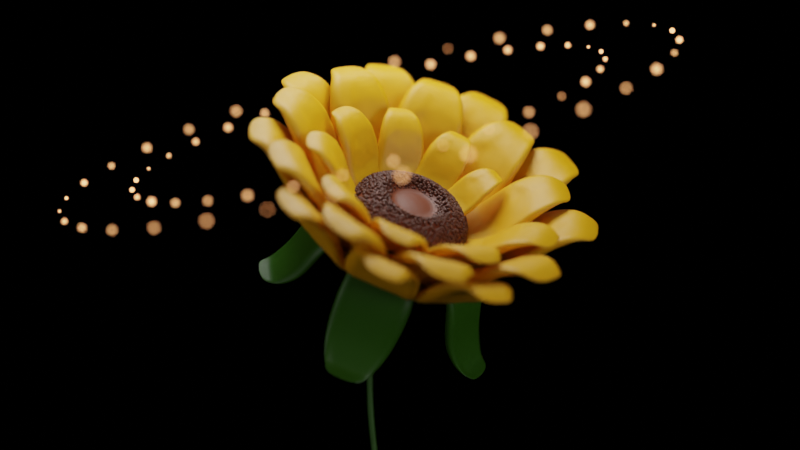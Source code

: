 # Source: Procedural_Flower.blend  (saved by Blender 3.0.42; exported with 4.5.12 LTS)
import bpy
from mathutils import Matrix  # noqa: F401  (used for matrix-valued properties, if any)

bpy.ops.wm.read_factory_settings(use_empty=True)
scene = bpy.context.scene
scene.name = 'Scene'

# ---- collections
col_collection = bpy.data.collections.new('Collection'); scene.collection.children.link(col_collection)

# ---- materials (node trees are filled in below, after node groups)
mat_petal = bpy.data.materials.new('Petal')
mat_sepal = bpy.data.materials.new('Sepal')
mat_pollen1 = bpy.data.materials.new('Pollen1')
mat_pollen2 = bpy.data.materials.new('Pollen2')
mat_pedicel = bpy.data.materials.new('Pedicel')
mat_particles = bpy.data.materials.new('Particles')

# ---- node groups
ng_geometry_nodes = bpy.data.node_groups.new('Geometry Nodes', 'GeometryNodeTree')
_s = ng_geometry_nodes.interface.new_socket(name='Geometry', in_out='OUTPUT', socket_type='NodeSocketGeometry')
_s = ng_geometry_nodes.interface.new_socket(name='Geometry', in_out='INPUT', socket_type='NodeSocketGeometry')
ng_geometry_nodes.is_modifier = True
_N = ng_geometry_nodes.nodes; _L = ng_geometry_nodes.links
n0 = _N.new('GeometryNodeStoreNamedAttribute'); n0.name = 'Store Named Attribute.001'; n0.location = (55, -77)
n0.data_type = 'FLOAT_VECTOR'
n0.domain = 'CORNER'
n0.inputs[2].default_value = 'uv_map'
n1 = _N.new('GeometryNodeStoreNamedAttribute'); n1.name = 'Store Named Attribute'; n1.location = (765, -350)
n1.data_type = 'FLOAT_VECTOR'
n1.domain = 'CORNER'
n1.inputs[2].default_value = 'UVMap'
n2 = _N.new('NodeFrame'); n2.name = 'Frame.005'; n2.location = (7266, 41)
n2.label = 'Reseptacle'
n2.width = 2955
n3 = _N.new('NodeFrame'); n3.name = 'Frame.006'; n3.location = (10582, 64)
n3.label = 'Pollen'
n3.width = 1160
n4 = _N.new('NodeFrame'); n4.name = 'Frame.007'; n4.location = (12296, 213)
n4.label = 'Rotate'
n4.width = 200
n5 = _N.new('NodeFrame'); n5.name = 'Frame.003'; n5.location = (3852, 133)
n5.label = 'Clonning'
n5.width = 1732
n6 = _N.new('NodeFrame'); n6.name = 'Frame.004'; n6.location = (5842, 209)
n6.label = 'Sepal'
n6.width = 1227
n7 = _N.new('NodeFrame'); n7.name = 'Frame'; n7.location = (-1168, 94)
n7.label = 'Curve Line for Petal'
n7.width = 960
n8 = _N.new('NodeFrame'); n8.name = 'Frame.001'; n8.location = (-27, 121)
n8.label = 'Petal Modelling'
n8.width = 1400
n9 = _N.new('NodeFrame'); n9.name = 'Frame.002'; n9.location = (1613, 154)
n9.label = 'Wrinkles'
n9.width = 1835
n10 = _N.new('NodeFrame'); n10.name = 'Frame.008'; n10.location = (12775, 19)
n10.label = 'Pedicel'
n10.width = 1615
n11 = _N.new('ShaderNodeMath'); n11.name = 'Math.007'; n11.location = (960, -714)
n11.operation = 'MULTIPLY'
n11.inputs[1].default_value = 12.0
n12 = _N.new('ShaderNodeMath'); n12.name = 'Math.006'; n12.location = (1149, -683)
n12.operation = 'PINGPONG'
n12.inputs[1].default_value = 1.0
n13 = _N.new('GeometryNodeCaptureAttribute'); n13.name = 'Capture Attribute.001'; n13.location = (717, -30)
n13.capture_items.clear()
n14 = _N.new('ShaderNodeFloatCurve'); n14.name = 'Float Curve.005'; n14.location = (1386, -688)
_c = n14.mapping.curves[0]
while len(_c.points) > 2: _c.points.remove(_c.points[-1])
_c.points[0].location = (0.0, 0.0); _c.points[0].handle_type = 'AUTO'
_c.points[1].location = (0.34091, 1.0); _c.points[1].handle_type = 'AUTO'
_p = _c.points.new(0.75455, 0.06875); _p.handle_type = 'AUTO'
_p = _c.points.new(1.0, 1.0); _p.handle_type = 'AUTO'
n14.mapping.update()
n15 = _N.new('ShaderNodeFloatCurve'); n15.name = 'Float Curve.006'; n15.location = (1378, -316)
_c = n15.mapping.curves[0]
while len(_c.points) > 2: _c.points.remove(_c.points[-1])
_c.points[0].location = (0.0, 0.0); _c.points[0].handle_type = 'AUTO'
_c.points[1].location = (0.57727, 0.375); _c.points[1].handle_type = 'AUTO'
_p = _c.points.new(1.0, 1.0); _p.handle_type = 'AUTO'
n15.mapping.update()
n16 = _N.new('GeometryNodeInputNormal'); n16.name = 'Normal.001'; n16.location = (1224, -169)
n16.legacy_corner_normals = True
n17 = _N.new('ShaderNodeSeparateXYZ'); n17.name = 'Separate XYZ'; n17.location = (1407, -169)
n18 = _N.new('ShaderNodeMath'); n18.name = 'Math.005'; n18.location = (1723, -378)
n18.operation = 'MULTIPLY'
n19 = _N.new('ShaderNodeMath'); n19.name = 'Math.004'; n19.location = (2102, -350)
n19.operation = 'MULTIPLY'
n20 = _N.new('ShaderNodeMath'); n20.name = 'Math.003'; n20.location = (2109, -171)
n20.operation = 'MULTIPLY'
n21 = _N.new('ShaderNodeCombineXYZ'); n21.name = 'Combine XYZ.002'; n21.location = (2329, -162)
n22 = _N.new('GeometryNodeSetPosition'); n22.name = 'Set Position.003'; n22.location = (2550, -55)
n23 = _N.new('GeometryNodeCurvePrimitiveLine'); n23.name = 'Curve Line.001'; n23.location = (30, -116)
n24 = _N.new('GeometryNodeTransform'); n24.name = 'Transform.001'; n24.location = (2785, -33)
n24.inputs[1].default_value = (0.0, 0.0, -1.0)
n25 = _N.new('GeometryNodeCurvePrimitiveCircle'); n25.name = 'Curve Circle.001'; n25.location = (520, -293)
n26 = _N.new('GeometryNodeInputPosition'); n26.name = 'Position.004'; n26.location = (512, -480)
n27 = _N.new('GeometryNodeCaptureAttribute'); n27.name = 'Capture Attribute.002'; n27.location = (724, -261)
n27.capture_items.clear()
n28 = _N.new('GeometryNodeSetCurveRadius'); n28.name = 'Set Curve Radius.001'; n28.location = (502, -49)
n29 = _N.new('ShaderNodeFloatCurve'); n29.name = 'Float Curve.004'; n29.location = (217, -251)
_c = n29.mapping.curves[0]
while len(_c.points) > 2: _c.points.remove(_c.points[-1])
_c.points[0].location = (0.0, 0.10625); _c.points[0].handle_type = 'AUTO'
_c.points[1].location = (0.66364, 0.35625); _c.points[1].handle_type = 'AUTO'
_p = _c.points.new(1.0, 1.0); _p.handle_type = 'AUTO'
n29.mapping.update()
n30 = _N.new('GeometryNodeSplineParameter'); n30.name = 'Curve Parameter.003'; n30.location = (32, -435)
n31 = _N.new('GeometryNodeResampleCurve'); n31.name = 'Resample Curve.002'; n31.location = (298, -76)
n31.keep_last_segment = False
n32 = _N.new('GeometryNodeCurveToMesh'); n32.name = 'Curve to Mesh.001'; n32.location = (977, -76)
n33 = _N.new('GeometryNodeJoinGeometry'); n33.name = 'Join Geometry.001'; n33.location = (10517, 187)
n34 = _N.new('GeometryNodeMeshIcoSphere'); n34.name = 'Ico Sphere'; n34.location = (740, -350)
n34.inputs[0].default_value = 0.04
n35 = _N.new('GeometryNodeInstanceOnPoints'); n35.name = 'Instance on Points.002'; n35.location = (990, -70)
n36 = _N.new('GeometryNodeSetPosition'); n36.name = 'Set Position.004'; n36.location = (548, -30)
n36.inputs[3].default_value = (0.0, 0.0, -0.2)
n37 = _N.new('GeometryNodeDistributePointsOnFaces'); n37.name = 'Distribute Points on Faces'; n37.location = (739, -95)
n37.use_legacy_normal = True
n37.inputs[4].default_value = 500.0
n38 = _N.new('ShaderNodeMath'); n38.name = 'Math.010'; n38.location = (325, -388)
n38.operation = 'GREATER_THAN'
n38.inputs[1].default_value = 223.0
n39 = _N.new('GeometryNodeInputIndex'); n39.name = 'Index.003'; n39.location = (104, -453)
n40 = _N.new('ShaderNodeMath'); n40.name = 'Math.009'; n40.location = (338, -182)
n40.operation = 'LESS_THAN'
n40.inputs[1].default_value = 65.0
n41 = _N.new('GeometryNodeInputIndex'); n41.name = 'Index.002'; n41.location = (117, -247)
n42 = _N.new('GeometryNodeTransform'); n42.name = 'Transform.002'; n42.location = (265, -44)
n42.hide = True
n42.inputs[1].default_value = (0.0, 0.0, 0.4)
n42.inputs[3].default_value = (1.0, 1.0, 0.5)
n43 = _N.new('GeometryNodeMeshUVSphere'); n43.name = 'UV Sphere'; n43.location = (30, -77)
n44 = _N.new('GeometryNodeTransform'); n44.name = 'Transform.003'; n44.location = (30, -30)
n44.inputs[2].default_value = (0.0, 0.6981, 0.0)
n45 = _N.new('GeometryNodeJoinGeometry'); n45.name = 'Join Geometry.002'; n45.location = (12076, 195)
n46 = _N.new('GeometryNodeInputIndex'); n46.name = 'Index'; n46.location = (30, -280)
n47 = _N.new('ShaderNodeMath'); n47.name = 'Math.002'; n47.location = (251, -241)
n47.operation = 'PINGPONG'
n47.inputs[1].default_value = 1.0
n48 = _N.new('GeometryNodeCurveSpiral'); n48.name = 'Spiral'; n48.location = (138, -32)
n48.inputs[0].default_value = 19
n48.inputs[1].default_value = 5.0
n48.inputs[3].default_value = 0.0
n48.inputs[4].default_value = 1.0
n49 = _N.new('GeometryNodeDeleteGeometry'); n49.name = 'Delete Geometry'; n49.location = (471, -30)
n50 = _N.new('GeometryNodeRotateInstances'); n50.name = 'Rotate Instances.001'; n50.location = (1562, -124)
n50.inputs[2].default_value = (0.0, 0.6981, 0.0)
n51 = _N.new('GeometryNodeRotateInstances'); n51.name = 'Rotate Instances'; n51.location = (1342, -137)
n52 = _N.new('ShaderNodeFloatCurve'); n52.name = 'Float Curve.003'; n52.location = (540, -282)
_c = n52.mapping.curves[0]
while len(_c.points) > 2: _c.points.remove(_c.points[-1])
_c.points[0].location = (0.0, 0.70625); _c.points[0].handle_type = 'AUTO'
_c.points[1].location = (0.55, 0.69375); _c.points[1].handle_type = 'AUTO'
_p = _c.points.new(0.86818, 0.0); _p.handle_type = 'AUTO'
n52.mapping.update()
n53 = _N.new('GeometryNodeInputPosition'); n53.name = 'Position.002'; n53.location = (743, -628)
n54 = _N.new('FunctionNodeAlignEulerToVector'); n54.name = 'Align Euler to Vector'; n54.location = (904, -525)
n54.pivot_axis = 'Z'
n55 = _N.new('GeometryNodeSplineParameter'); n55.name = 'Curve Parameter.002'; n55.location = (255, -452)
n56 = _N.new('GeometryNodeInstanceOnPoints'); n56.name = 'Instance on Points'; n56.location = (1082, -134)
n57 = _N.new('ShaderNodeMath'); n57.name = 'Math.008'; n57.location = (846, -50)
n57.operation = 'LESS_THAN'
n57.inputs[1].default_value = 27.0
n58 = _N.new('GeometryNodeInputIndex'); n58.name = 'Index.001'; n58.location = (643, -119)
n59 = _N.new('GeometryNodeCurvePrimitiveCircle'); n59.name = 'Curve Circle'; n59.location = (84, -152)
n59.inputs[0].default_value = 5
n59.inputs[4].default_value = 0.7
n60 = _N.new('GeometryNodeInstanceOnPoints'); n60.name = 'Instance on Points.001'; n60.location = (355, -45)
n61 = _N.new('FunctionNodeAlignEulerToVector'); n61.name = 'Align Euler to Vector.001'; n61.location = (359, -397)
n62 = _N.new('GeometryNodeInputPosition'); n62.name = 'Position.003'; n62.location = (30, -528)
n63 = _N.new('GeometryNodeTransform'); n63.name = 'Transform'; n63.location = (837, -42)
n63.inputs[1].default_value = (0.0, 0.0, 0.1)
n63.inputs[2].default_value = (0.0, 3.142, 0.0)
n64 = _N.new('GeometryNodeRotateInstances'); n64.name = 'Rotate Instances.002'; n64.location = (617, -45)
n65 = _N.new('GeometryNodeRotateInstances'); n65.name = 'Rotate Instances.003'; n65.location = (1057, -30)
n65.inputs[2].default_value = (0.0, 0.4189, 0.0)
n66 = _N.new('FunctionNodeRandomValue'); n66.name = 'Random Value'; n66.location = (68, -308)
n66.inputs[2].default_value = 0.5
n66.inputs[3].default_value = 0.7
n67 = _N.new('GeometryNodeSetMaterial'); n67.name = 'Set Material'; n67.location = (5636, 8)
n67.inputs[2].default_value = mat_petal
n68 = _N.new('GeometryNodeJoinGeometry'); n68.name = 'Join Geometry'; n68.location = (7339, 160)
n69 = _N.new('GeometryNodeSetMaterial'); n69.name = 'Set Material.001'; n69.location = (7099, 229)
n69.inputs[2].default_value = mat_sepal
n70 = _N.new('GeometryNodeSetMaterial'); n70.name = 'Set Material.002'; n70.location = (10272, 17)
n70.inputs[2].default_value = mat_sepal
n71 = _N.new('GeometryNodeSetMaterial'); n71.name = 'Set Material.004'; n71.location = (11784, 123)
n71.inputs[2].default_value = mat_pollen1
n72 = _N.new('GeometryNodeSetMaterial'); n72.name = 'Set Material.003'; n72.location = (11787, -10)
n72.inputs[2].default_value = mat_pollen2
n73 = _N.new('GeometryNodeCurvePrimitiveLine'); n73.name = 'Curve Line'; n73.location = (63, -30)
n73.inputs[1].default_value = (0.0, 0.0, 3.0)
n74 = _N.new('GeometryNodeSetPosition'); n74.name = 'Set Position'; n74.location = (790, -34)
n75 = _N.new('ShaderNodeCombineXYZ'); n75.name = 'Combine XYZ'; n75.location = (570, -171)
n76 = _N.new('GeometryNodeResampleCurve'); n76.name = 'Resample Curve'; n76.location = (296, -36)
n76.keep_last_segment = False
n76.inputs[2].default_value = 20
n77 = _N.new('GeometryNodeSplineParameter'); n77.name = 'Curve Parameter'; n77.location = (30, -315)
n78 = _N.new('ShaderNodeFloatCurve'); n78.name = 'Float Curve'; n78.location = (254, -210)
_c = n78.mapping.curves[0]
while len(_c.points) > 2: _c.points.remove(_c.points[-1])
_c.points[0].location = (0.0, 0.0); _c.points[0].handle_type = 'AUTO'
_c.points[1].location = (0.25, 0.64375); _c.points[1].handle_type = 'AUTO'
_p = _c.points.new(0.76364, 0.6125); _p.handle_type = 'AUTO'
_p = _c.points.new(1.0, 1.0); _p.handle_type = 'AUTO'
n78.mapping.update()
n79 = _N.new('GeometryNodeCurveToMesh'); n79.name = 'Curve to Mesh'; n79.location = (1230, -150)
n79.inputs[3].default_value = True
n80 = _N.new('GeometryNodeResampleCurve'); n80.name = 'Resample Curve.001'; n80.location = (791, -241)
n80.keep_last_segment = False
n80.inputs[2].default_value = 20
n81 = _N.new('GeometryNodeSetCurveRadius'); n81.name = 'Set Curve Radius'; n81.location = (574, -30)
n82 = _N.new('GeometryNodeSplineParameter'); n82.name = 'Curve Parameter.001'; n82.location = (30, -454)
n83 = _N.new('ShaderNodeFloatCurve'); n83.name = 'Float Curve.001'; n83.location = (257, -344)
_c = n83.mapping.curves[0]
while len(_c.points) > 2: _c.points.remove(_c.points[-1])
_c.points[0].location = (0.0, 0.61875); _c.points[0].handle_type = 'AUTO'
_c.points[1].location = (0.51364, 0.90625); _c.points[1].handle_type = 'AUTO'
_p = _c.points.new(1.0, 0.4); _p.handle_type = 'AUTO'
n83.mapping.update()
n84 = _N.new('GeometryNodeInputPosition'); n84.name = 'Position'; n84.location = (715, -419)
n85 = _N.new('GeometryNodeCurvePrimitiveQuadrilateral'); n85.name = 'Quadrilateral'; n85.location = (609, -218)
n85.inputs[1].default_value = 0.08
n86 = _N.new('GeometryNodeCaptureAttribute'); n86.name = 'Capture Attribute'; n86.location = (987, -231)
n86.capture_items.clear()
n87 = _N.new('ShaderNodeTexNoise'); n87.name = 'Noise Texture'; n87.location = (994, -414)
n87.inputs[2].default_value = 1.0
n87.inputs[8].default_value = 1.0
n88 = _N.new('ShaderNodeMapRange'); n88.name = 'Map Range'; n88.location = (1182, -416)
n88.inputs[1].default_value = -2.0
n88.inputs[2].default_value = 0.5
n88.inputs[3].default_value = 1.0
n88.inputs[4].default_value = 0.0
n89 = _N.new('ShaderNodeVectorMath'); n89.name = 'Vector Math.001'; n89.location = (1402, -203)
n90 = _N.new('GeometryNodeInputPosition'); n90.name = 'Position.001'; n90.location = (1128, -314)
n91 = _N.new('ShaderNodeFloatCurve'); n91.name = 'Float Curve.002'; n91.location = (439, -291)
_c = n91.mapping.curves[0]
while len(_c.points) > 2: _c.points.remove(_c.points[-1])
_c.points[0].location = (0.0, 0.0); _c.points[0].handle_type = 'AUTO'
_c.points[1].location = (0.45, 0.31875); _c.points[1].handle_type = 'AUTO'
_p = _c.points.new(0.67273, 0.5); _p.handle_type = 'AUTO'
_p = _c.points.new(1.0, 0.34375); _p.handle_type = 'AUTO'
n91.mapping.update()
n92 = _N.new('ShaderNodeMath'); n92.name = 'Math'; n92.location = (30, -238)
n92.operation = 'MULTIPLY'
n92.inputs[1].default_value = 16.8
n93 = _N.new('ShaderNodeMath'); n93.name = 'Math.001'; n93.location = (219, -269)
n93.operation = 'PINGPONG'
n93.inputs[1].default_value = 1.0
n94 = _N.new('GeometryNodeInputNormal'); n94.name = 'Normal'; n94.location = (39, -156)
n94.legacy_corner_normals = True
n95 = _N.new('ShaderNodeVectorMath'); n95.name = 'Vector Math'; n95.location = (759, -202)
n95.operation = 'MULTIPLY'
n96 = _N.new('ShaderNodeCombineXYZ'); n96.name = 'Combine XYZ.001'; n96.location = (979, -161)
n97 = _N.new('GeometryNodeSetPosition'); n97.name = 'Set Position.002'; n97.location = (1594, -30)
n97.label = 'Set Position for displacement map'
n97.width = 211
n98 = _N.new('GeometryNodeSetPosition'); n98.name = 'Set Position.001'; n98.location = (1229, -43)
n98.label = 'Set Position for wrinkles'
n98.width = 185
n99 = _N.new('NodeGroupOutput'); n99.name = 'Group Output'; n99.location = (15183, 241)
n100 = _N.new('GeometryNodeJoinGeometry'); n100.name = 'Join Geometry.003'; n100.location = (14737, 206)
n101 = _N.new('GeometryNodeSubdivisionSurface'); n101.name = 'Subdivision Surface'; n101.location = (14953, 262)
n101.inputs[1].default_value = 2
n101.inputs[4].default_value = False
n102 = _N.new('GeometryNodeSetMaterial'); n102.name = 'Set Material.005'; n102.location = (14517, 122)
n102.inputs[2].default_value = mat_pedicel
n103 = _N.new('GeometryNodeCurvePrimitiveLine'); n103.name = 'Curve Line.002'; n103.location = (30, -112)
n103.inputs[1].default_value = (0.0, 0.0, 7.0)
n104 = _N.new('GeometryNodeTransform'); n104.name = 'Transform.004'; n104.location = (470, -70)
n104.inputs[1].default_value = (-1.05, 0.0, -7.7)
n105 = _N.new('GeometryNodeResampleCurve'); n105.name = 'Resample Curve.003'; n105.location = (250, -83)
n105.keep_last_segment = False
n106 = _N.new('GeometryNodeSetPosition'); n106.name = 'Set Position.005'; n106.location = (1225, -47)
n107 = _N.new('GeometryNodeSplineParameter'); n107.name = 'Curve Parameter.004'; n107.location = (465, -431)
n108 = _N.new('ShaderNodeCombineXYZ'); n108.name = 'Combine XYZ.003'; n108.location = (1005, -213)
n109 = _N.new('ShaderNodeFloatCurve'); n109.name = 'Float Curve.007'; n109.location = (669, -237)
_c = n109.mapping.curves[0]
while len(_c.points) > 2: _c.points.remove(_c.points[-1])
_c.points[0].location = (0.0, 0.0); _c.points[0].handle_type = 'AUTO'
_c.points[1].location = (0.34545, 0.49375); _c.points[1].handle_type = 'AUTO'
_p = _c.points.new(0.75, 0.0); _p.handle_type = 'AUTO'
_p = _c.points.new(1.0, 0.48125); _p.handle_type = 'AUTO'
n109.mapping.update()
n110 = _N.new('GeometryNodeCurveToMesh'); n110.name = 'Curve to Mesh.002'; n110.location = (1445, -30)
n111 = _N.new('GeometryNodeCurvePrimitiveCircle'); n111.name = 'Curve Circle.002'; n111.location = (1218, -214)
n111.inputs[4].default_value = 0.05
n112 = _N.new('GeometryNodeInputNamedAttribute'); n112.name = 'Named Attribute'; n112.location = (952, -76)
n112.inputs[0].default_value = 'radius'
n113 = _N.new('GeometryNodeSwitch'); n113.name = 'Switch'; n113.location = (952, -76)
n113.input_type = 'FLOAT'
n113.inputs[1].default_value = 1.0
n114 = _N.new('GeometryNodeInputNamedAttribute'); n114.name = 'Named Attribute.001'; n114.location = (1420, -30)
n114.inputs[0].default_value = 'radius'
n115 = _N.new('GeometryNodeSwitch'); n115.name = 'Switch.001'; n115.location = (1420, -30)
n115.input_type = 'FLOAT'
n115.inputs[1].default_value = 1.0
n116 = _N.new('GeometryNodeInputNamedAttribute'); n116.name = 'Named Attribute.002'; n116.location = (1205, -150)
n116.inputs[0].default_value = 'radius'
n117 = _N.new('GeometryNodeSwitch'); n117.name = 'Switch.002'; n117.location = (1205, -150)
n117.input_type = 'FLOAT'
n117.inputs[1].default_value = 1.0
n0.parent = n3
n1.parent = n3
n11.parent = n2
n12.parent = n2
n13.parent = n2
n14.parent = n2
n15.parent = n2
n16.parent = n2
n17.parent = n2
n18.parent = n2
n19.parent = n2
n20.parent = n2
n21.parent = n2
n22.parent = n2
n23.parent = n2
n24.parent = n2
n25.parent = n2
n26.parent = n2
n27.parent = n2
n28.parent = n2
n29.parent = n2
n30.parent = n2
n31.parent = n2
n32.parent = n2
n34.parent = n3
n35.parent = n3
n36.parent = n3
n37.parent = n3
n38.parent = n3
n39.parent = n3
n40.parent = n3
n41.parent = n3
n42.parent = n3
n43.parent = n3
n44.parent = n4
n46.parent = n5
n47.parent = n5
n48.parent = n5
n49.parent = n5
n50.parent = n5
n51.parent = n5
n52.parent = n5
n53.parent = n5
n54.parent = n5
n55.parent = n5
n56.parent = n5
n57.parent = n5
n58.parent = n5
n59.parent = n6
n60.parent = n6
n61.parent = n6
n62.parent = n6
n63.parent = n6
n64.parent = n6
n65.parent = n6
n66.parent = n6
n73.parent = n7
n74.parent = n7
n75.parent = n7
n76.parent = n7
n77.parent = n7
n78.parent = n7
n79.parent = n8
n80.parent = n8
n81.parent = n8
n82.parent = n8
n83.parent = n8
n84.parent = n8
n85.parent = n8
n86.parent = n8
n87.parent = n9
n88.parent = n9
n89.parent = n9
n90.parent = n9
n91.parent = n9
n92.parent = n9
n93.parent = n9
n94.parent = n9
n95.parent = n9
n96.parent = n9
n97.parent = n9
n98.parent = n9
n103.parent = n10
n104.parent = n10
n105.parent = n10
n106.parent = n10
n107.parent = n10
n108.parent = n10
n109.parent = n10
n110.parent = n10
n111.parent = n10
n112.parent = n2
n113.parent = n2
n114.parent = n10
n115.parent = n10
n116.parent = n8
n117.parent = n8
_L.new(n73.outputs[0], n76.inputs[0])
_L.new(n76.outputs[0], n74.inputs[0])
_L.new(n74.outputs[0], n81.inputs[0])
_L.new(n77.outputs[0], n78.inputs[1])
_L.new(n78.outputs[0], n75.inputs[0])
_L.new(n75.outputs[0], n74.inputs[3])
_L.new(n79.outputs[0], n98.inputs[0])
_L.new(n85.outputs[0], n80.inputs[0])
_L.new(n80.outputs[0], n86.inputs[0])
_L.new(n81.outputs[0], n79.inputs[0])
_L.new(n82.outputs[0], n83.inputs[1])
_L.new(n83.outputs[0], n81.inputs[2])
_L.new(n98.outputs[0], n97.inputs[0])
_L.new(n94.outputs[0], n95.inputs[0])
_L.new(n96.outputs[0], n98.inputs[3])
_L.new(n86.outputs[0], n79.inputs[1])
_L.new(n84.outputs[0], n86.inputs[1])
_L.new(n95.outputs[0], n96.inputs[0])
_L.new(n86.outputs[1], n92.inputs[0])
_L.new(n92.outputs[0], n93.inputs[0])
_L.new(n93.outputs[0], n91.inputs[1])
_L.new(n91.outputs[0], n95.inputs[1])
_L.new(n90.outputs[0], n89.inputs[0])
_L.new(n89.outputs[0], n97.inputs[2])
_L.new(n87.outputs[1], n88.inputs[0])
_L.new(n88.outputs[0], n89.inputs[1])
_L.new(n68.outputs[0], n33.inputs[0])
_L.new(n48.outputs[0], n49.inputs[0])
_L.new(n56.outputs[0], n51.inputs[0])
_L.new(n97.outputs[0], n56.inputs[2])
_L.new(n51.outputs[0], n50.inputs[0])
_L.new(n54.outputs[0], n51.inputs[2])
_L.new(n53.outputs[0], n54.inputs[2])
_L.new(n55.outputs[0], n52.inputs[1])
_L.new(n52.outputs[0], n56.inputs[6])
_L.new(n50.outputs[0], n67.inputs[0])
_L.new(n101.outputs[0], n99.inputs[0])
_L.new(n49.outputs[0], n56.inputs[0])
_L.new(n46.outputs[0], n47.inputs[0])
_L.new(n47.outputs[0], n49.inputs[1])
_L.new(n59.outputs[0], n60.inputs[0])
_L.new(n98.outputs[0], n60.inputs[2])
_L.new(n64.outputs[0], n63.inputs[0])
_L.new(n61.outputs[0], n64.inputs[2])
_L.new(n62.outputs[0], n61.inputs[2])
_L.new(n60.outputs[0], n64.inputs[0])
_L.new(n63.outputs[0], n65.inputs[0])
_L.new(n65.outputs[0], n69.inputs[0])
_L.new(n66.outputs[1], n60.inputs[6])
_L.new(n33.outputs[0], n45.inputs[0])
_L.new(n23.outputs[0], n31.inputs[0])
_L.new(n32.outputs[0], n22.inputs[0])
_L.new(n25.outputs[0], n27.inputs[0])
_L.new(n24.outputs[0], n70.inputs[0])
_L.new(n31.outputs[0], n28.inputs[0])
_L.new(n28.outputs[0], n13.inputs[0])
_L.new(n30.outputs[0], n29.inputs[1])
_L.new(n29.outputs[0], n28.inputs[2])
_L.new(n13.outputs[0], n32.inputs[0])
_L.new(n27.outputs[0], n32.inputs[1])
_L.new(n26.outputs[0], n13.inputs[1])
_L.new(n26.outputs[0], n27.inputs[1])
_L.new(n22.outputs[0], n24.inputs[0])
_L.new(n16.outputs[0], n17.inputs[0])
_L.new(n21.outputs[0], n22.inputs[3])
_L.new(n20.outputs[0], n21.inputs[0])
_L.new(n19.outputs[0], n21.inputs[1])
_L.new(n17.outputs[0], n20.inputs[0])
_L.new(n17.outputs[1], n19.inputs[0])
_L.new(n18.outputs[0], n20.inputs[1])
_L.new(n18.outputs[0], n19.inputs[1])
_L.new(n12.outputs[0], n14.inputs[1])
_L.new(n11.outputs[0], n12.inputs[0])
_L.new(n27.outputs[1], n11.inputs[0])
_L.new(n13.outputs[1], n15.inputs[1])
_L.new(n14.outputs[0], n18.inputs[1])
_L.new(n15.outputs[0], n18.inputs[0])
_L.new(n45.outputs[0], n44.inputs[0])
_L.new(n0.outputs[0], n42.inputs[0])
_L.new(n42.outputs[0], n36.inputs[0])
_L.new(n58.outputs[0], n57.inputs[0])
_L.new(n57.outputs[0], n56.inputs[1])
_L.new(n36.outputs[0], n71.inputs[0])
_L.new(n41.outputs[0], n40.inputs[0])
_L.new(n40.outputs[0], n36.inputs[1])
_L.new(n39.outputs[0], n38.inputs[0])
_L.new(n38.outputs[0], n37.inputs[1])
_L.new(n36.outputs[0], n37.inputs[0])
_L.new(n37.outputs[0], n35.inputs[0])
_L.new(n35.outputs[0], n72.inputs[0])
_L.new(n1.outputs[0], n35.inputs[2])
_L.new(n44.outputs[0], n100.inputs[0])
_L.new(n100.outputs[0], n101.inputs[0])
_L.new(n103.outputs[0], n105.inputs[0])
_L.new(n104.outputs[0], n106.inputs[0])
_L.new(n105.outputs[0], n104.inputs[0])
_L.new(n106.outputs[0], n110.inputs[0])
_L.new(n107.outputs[0], n109.inputs[1])
_L.new(n108.outputs[0], n106.inputs[3])
_L.new(n109.outputs[0], n108.inputs[0])
_L.new(n110.outputs[0], n102.inputs[0])
_L.new(n111.outputs[0], n110.inputs[1])
_L.new(n67.outputs[0], n68.inputs[0])
_L.new(n69.outputs[0], n68.inputs[0])
_L.new(n70.outputs[0], n33.inputs[0])
_L.new(n72.outputs[0], n45.inputs[0])
_L.new(n71.outputs[0], n45.inputs[0])
_L.new(n102.outputs[0], n100.inputs[0])
_L.new(n34.outputs[0], n1.inputs[0])
_L.new(n34.outputs[1], n1.inputs[3])
_L.new(n43.outputs[0], n0.inputs[0])
_L.new(n43.outputs[1], n0.inputs[3])
_L.new(n112.outputs[1], n113.inputs[0])
_L.new(n112.outputs[0], n113.inputs[2])
_L.new(n113.outputs[0], n32.inputs[2])
_L.new(n114.outputs[1], n115.inputs[0])
_L.new(n114.outputs[0], n115.inputs[2])
_L.new(n115.outputs[0], n110.inputs[2])
_L.new(n116.outputs[1], n117.inputs[0])
_L.new(n116.outputs[0], n117.inputs[2])
_L.new(n117.outputs[0], n79.inputs[2])
n99.is_active_output = True
ng_geometry_nodes_001 = bpy.data.node_groups.new('Geometry Nodes.001', 'GeometryNodeTree')
_s = ng_geometry_nodes_001.interface.new_socket(name='Geometry', in_out='OUTPUT', socket_type='NodeSocketGeometry')
_s = ng_geometry_nodes_001.interface.new_socket(name='Geometry', in_out='INPUT', socket_type='NodeSocketGeometry')
ng_geometry_nodes_001.is_modifier = True
_N = ng_geometry_nodes_001.nodes; _L = ng_geometry_nodes_001.links
n0 = _N.new('GeometryNodeStoreNamedAttribute'); n0.name = 'Store Named Attribute'; n0.location = (-278, -119)
n0.data_type = 'FLOAT_VECTOR'
n0.domain = 'CORNER'
n0.inputs[2].default_value = 'UVMap'
n1 = _N.new('NodeGroupInput'); n1.name = 'Group Input'; n1.location = (-340, 0)
n2 = _N.new('GeometryNodeInstanceOnPoints'); n2.name = 'Instance on Points'; n2.location = (-37, 33)
n3 = _N.new('GeometryNodeMeshIcoSphere'); n3.name = 'Ico Sphere'; n3.location = (-303, -119)
n4 = _N.new('FunctionNodeRandomValue'); n4.name = 'Random Value'; n4.location = (-350, -249)
n4.inputs[2].default_value = 0.02
n4.inputs[3].default_value = 0.06
n5 = _N.new('GeometryNodeTransform'); n5.name = 'Transform'; n5.location = (183, 30)
n5.inputs[2].default_value = (0.3491, 0.0, 0.67)
n6 = _N.new('NodeGroupOutput'); n6.name = 'Group Output'; n6.location = (627, 31)
n7 = _N.new('GeometryNodeSetMaterial'); n7.name = 'Set Material'; n7.location = (407, 29)
n7.inputs[2].default_value = mat_particles
_L.new(n1.outputs[0], n2.inputs[0])
_L.new(n2.outputs[0], n5.inputs[0])
_L.new(n0.outputs[0], n2.inputs[2])
_L.new(n4.outputs[1], n2.inputs[6])
_L.new(n5.outputs[0], n7.inputs[0])
_L.new(n7.outputs[0], n6.inputs[0])
_L.new(n3.outputs[0], n0.inputs[0])
_L.new(n3.outputs[1], n0.inputs[3])
n6.is_active_output = True

# ---- material node trees
mat_petal.use_nodes = True; mat_petal.node_tree.nodes.clear()
_N = mat_petal.node_tree.nodes; _L = mat_petal.node_tree.links
n0 = _N.new('ShaderNodeBsdfPrincipled'); n0.name = 'Principled BSDF'; n0.location = (10, 300)
n0.distribution = 'GGX'
n0.subsurface_method = 'RANDOM_WALK_SKIN'
n0.inputs[0].default_value = (0.7991, 0.3663, 0.0, 1.0)
n0.inputs[3].default_value = 1.45
n0.inputs[27].default_value = (0.0, 0.0, 0.0, 1.0)
n0.inputs[28].default_value = 1.0
n1 = _N.new('ShaderNodeOutputMaterial'); n1.name = 'Material Output'; n1.location = (300, 300)
_L.new(n0.outputs[0], n1.inputs[0])
n1.is_active_output = True
mat_sepal.use_nodes = True; mat_sepal.node_tree.nodes.clear()
_N = mat_sepal.node_tree.nodes; _L = mat_sepal.node_tree.links
n0 = _N.new('ShaderNodeBsdfPrincipled'); n0.name = 'Principled BSDF'; n0.location = (10, 300)
n0.distribution = 'GGX'
n0.subsurface_method = 'RANDOM_WALK_SKIN'
n0.inputs[0].default_value = (0.02732, 0.107, 0.0, 1.0)
n0.inputs[3].default_value = 1.45
n0.inputs[27].default_value = (0.0, 0.0, 0.0, 1.0)
n0.inputs[28].default_value = 1.0
n1 = _N.new('ShaderNodeOutputMaterial'); n1.name = 'Material Output'; n1.location = (300, 300)
_L.new(n0.outputs[0], n1.inputs[0])
n1.is_active_output = True
mat_pollen1.use_nodes = True; mat_pollen1.node_tree.nodes.clear()
_N = mat_pollen1.node_tree.nodes; _L = mat_pollen1.node_tree.links
n0 = _N.new('ShaderNodeBsdfPrincipled'); n0.name = 'Principled BSDF'; n0.location = (10, 300)
n0.distribution = 'GGX'
n0.subsurface_method = 'RANDOM_WALK_SKIN'
n0.inputs[0].default_value = (0.15, 0.02624, 0.001518, 1.0)
n0.inputs[3].default_value = 1.45
n0.inputs[27].default_value = (0.0, 0.0, 0.0, 1.0)
n0.inputs[28].default_value = 1.0
n1 = _N.new('ShaderNodeOutputMaterial'); n1.name = 'Material Output'; n1.location = (300, 300)
_L.new(n0.outputs[0], n1.inputs[0])
n1.is_active_output = True
mat_pollen2.use_nodes = True; mat_pollen2.node_tree.nodes.clear()
_N = mat_pollen2.node_tree.nodes; _L = mat_pollen2.node_tree.links
n0 = _N.new('ShaderNodeBsdfPrincipled'); n0.name = 'Principled BSDF'; n0.location = (10, 300)
n0.distribution = 'GGX'
n0.subsurface_method = 'RANDOM_WALK_SKIN'
n0.inputs[0].default_value = (0.06663, 0.01161, 0.0, 1.0)
n0.inputs[3].default_value = 1.45
n0.inputs[27].default_value = (0.0, 0.0, 0.0, 1.0)
n0.inputs[28].default_value = 1.0
n1 = _N.new('ShaderNodeOutputMaterial'); n1.name = 'Material Output'; n1.location = (300, 300)
_L.new(n0.outputs[0], n1.inputs[0])
n1.is_active_output = True
mat_pedicel.use_nodes = True; mat_pedicel.node_tree.nodes.clear()
_N = mat_pedicel.node_tree.nodes; _L = mat_pedicel.node_tree.links
n0 = _N.new('ShaderNodeBsdfPrincipled'); n0.name = 'Principled BSDF'; n0.location = (10, 300)
n0.distribution = 'GGX'
n0.subsurface_method = 'RANDOM_WALK_SKIN'
n0.inputs[0].default_value = (0.02732, 0.107, 0.0, 1.0)
n0.inputs[3].default_value = 1.45
n0.inputs[27].default_value = (0.0, 0.0, 0.0, 1.0)
n0.inputs[28].default_value = 1.0
n1 = _N.new('ShaderNodeOutputMaterial'); n1.name = 'Material Output'; n1.location = (300, 300)
_L.new(n0.outputs[0], n1.inputs[0])
n1.is_active_output = True
mat_particles.use_nodes = True; mat_particles.node_tree.nodes.clear()
_N = mat_particles.node_tree.nodes; _L = mat_particles.node_tree.links
n0 = _N.new('ShaderNodeOutputMaterial'); n0.name = 'Material Output'; n0.location = (300, 300)
n1 = _N.new('ShaderNodeEmission'); n1.name = 'Emission'; n1.location = (10, 300)
n1.inputs[0].default_value = (1.0, 0.3968, 0.1529, 1.0)
n1.inputs[1].default_value = 4.0
_L.new(n1.outputs[0], n0.inputs[0])
n0.is_active_output = True

# ---- world
world_world = bpy.data.worlds.new('World'); scene.world = world_world
world_world.use_nodes = True; world_world.node_tree.nodes.clear()
_N = world_world.node_tree.nodes; _L = world_world.node_tree.links
n0 = _N.new('ShaderNodeOutputWorld'); n0.name = 'World Output'; n0.location = (300, 300)
n1 = _N.new('ShaderNodeBackground'); n1.name = 'Background'; n1.location = (10, 300)
n1.inputs[0].default_value = (0.0, 0.0, 0.0, 1.0)
_L.new(n1.outputs[0], n0.inputs[0])
n0.is_active_output = True
world_world.color = (0.05088, 0.05088, 0.05088)
world_world.use_sun_shadow = False
world_world.sun_shadow_jitter_overblur = 0.0

# ---- cameras
cam_camera_001 = bpy.data.cameras.new('Camera.001')
cam_camera_001.lens = 120.0
cam_camera_001.dof.use_dof = True
cam_camera_001.dof.aperture_fstop = 0.06

# ---- lights
light_area = bpy.data.lights.new('Area', 'AREA')
light_area.transmission_factor = 0.0
light_area.energy = 785.4
light_area.shadow_soft_size = 5.0
light_area.shadow_maximum_resolution = 0.006
light_area.use_absolute_resolution = True
light_area.size = 5.0
light_area.size_y = 1.0
light_area_001 = bpy.data.lights.new('Area.001', 'AREA')
light_area_001.transmission_factor = 0.0
light_area_001.energy = 785.4
light_area_001.shadow_soft_size = 10.0
light_area_001.shadow_maximum_resolution = 0.006
light_area_001.use_absolute_resolution = True
light_area_001.size = 10.0
light_area_001.size_y = 1.0
light_area_002 = bpy.data.lights.new('Area.002', 'AREA')
light_area_002.transmission_factor = 0.0
light_area_002.energy = 471.2
light_area_002.shadow_soft_size = 10.0
light_area_002.shadow_maximum_resolution = 0.006
light_area_002.use_absolute_resolution = True
light_area_002.size = 10.0
light_area_002.size_y = 1.0

# ---- meshes
me_plane = bpy.data.meshes.new('Plane')
me_plane.from_pydata([(-1.0, -1.0, 0.0), (1.0, -1.0, 0.0), (-1.0, 1.0, 0.0), (1.0, 1.0, 0.0)], [], [(0, 1, 3, 2)])
_uv = me_plane.uv_layers.new(name='UVMap')
_uv.uv.foreach_set('vector', [0.0, 0.0, 1.0, 0.0, 1.0, 1.0, 0.0, 1.0])
me_plane.use_remesh_fix_poles = True
me_plane.use_remesh_preserve_attributes = False
me_plane.update()
me_circle = bpy.data.meshes.new('Circle')
me_circle.from_pydata([(0.0, 4.0, 0.0), (-0.7804, 3.923, 0.0), (-1.531, 3.696, 0.0), (-2.222, 3.326, 0.0), (-2.828, 2.828, 0.0), (-3.326, 2.222, 0.0), (-3.696, 1.531, 0.0), (-3.923, 0.7804, 0.0), (-4.0, -1.748e-07, 0.0), (-3.923, -0.7804, 0.0), (-3.696, -1.531, 0.0), (-3.326, -2.222, 0.0), (-2.828, -2.828, 0.0), (-2.222, -3.326, 0.0), (-1.531, -3.696, 0.0), (-0.7804, -3.923, 0.0), (3.497e-07, -4.0, 0.0), (0.7804, -3.923, 0.0), (1.531, -3.696, 0.0), (2.222, -3.326, 0.0), (2.828, -2.828, 0.0), (3.326, -2.222, 0.0), (3.696, -1.531, 0.0), (3.923, -0.7804, 0.0), (4.0, 4.77e-08, 0.0), (3.923, 0.7804, 0.0), (3.696, 1.531, 0.0), (3.326, 2.222, 0.0), (2.828, 2.828, 0.0), (2.222, 3.326, 0.0), (1.531, 3.696, 0.0), (0.7804, 3.923, 0.0), (1.712e-08, 5.225, 0.0), (-1.019, 5.125, 0.0), (-2.0, 4.828, 0.0), (-2.903, 4.345, 0.0), (-3.695, 3.695, 0.0), (-4.345, 2.903, 0.0), (-4.828, 2.0, 0.0), (-5.125, 1.019, 0.0), (-5.225, -2.056e-07, 0.0), (-5.125, -1.019, 0.0), (-4.828, -2.0, 0.0), (-4.345, -2.903, 0.0), (-3.695, -3.695, 0.0), (-2.903, -4.345, 0.0), (-2.0, -4.828, 0.0), (-1.019, -5.125, 0.0), (4.739e-07, -5.225, 0.0), (1.019, -5.125, 0.0), (2.0, -4.828, 0.0), (2.903, -4.345, 0.0), (3.695, -3.695, 0.0), (4.345, -2.903, 0.0), (4.828, -2.0, 0.0), (5.125, -1.019, 0.0), (5.225, 8.514e-08, 0.0), (5.125, 1.019, 0.0), (4.828, 2.0, 0.0), (4.345, 2.903, 0.0), (3.695, 3.695, 0.0), (2.903, 4.345, 0.0), (2.0, 4.828, 0.0), (1.019, 5.125, 0.0)], [], [(11, 10, 42, 43), (25, 24, 56, 57), (12, 11, 43, 44), (26, 25, 57, 58), (13, 12, 44, 45), (27, 26, 58, 59), (14, 13, 45, 46), (1, 0, 32, 33), (28, 27, 59, 60), (15, 14, 46, 47), (2, 1, 33, 34), (29, 28, 60, 61), (16, 15, 47, 48), (3, 2, 34, 35), (30, 29, 61, 62), (17, 16, 48, 49), (4, 3, 35, 36), (31, 30, 62, 63), (18, 17, 49, 50), (5, 4, 36, 37), (0, 31, 63, 32), (19, 18, 50, 51), (6, 5, 37, 38), (20, 19, 51, 52), (7, 6, 38, 39), (21, 20, 52, 53), (8, 7, 39, 40), (22, 21, 53, 54), (9, 8, 40, 41), (23, 22, 54, 55), (10, 9, 41, 42), (24, 23, 55, 56)])
_uv = me_circle.uv_layers.new(name='UVMap')
_uv.uv.foreach_set('vector', [0.0, 0.0, 0.0, 0.0, 0.0, 0.0, 0.0, 0.0, 0.0, 0.0, 0.0, 0.0, 0.0, 0.0, 0.0, 0.0, 0.0, 0.0, 0.0, 0.0, 0.0, 0.0, 0.0, 0.0, 0.0, 0.0, 0.0, 0.0, 0.0, 0.0, 0.0, 0.0, 0.0, 0.0, 0.0, 0.0, 0.0, 0.0, 0.0, 0.0, 0.0, 0.0, 0.0, 0.0, 0.0, 0.0, 0.0, 0.0, 0.0, 0.0, 0.0, 0.0, 0.0, 0.0, 0.0, 0.0, 0.0, 0.0, 0.0, 0.0, 0.0, 0.0, 0.0, 0.0, 0.0, 0.0, 0.0, 0.0, 0.0, 0.0, 0.0, 0.0, 0.0, 0.0, 0.0, 0.0, 0.0, 0.0, 0.0, 0.0, 0.0, 0.0, 0.0, 0.0, 0.0, 0.0, 0.0, 0.0, 0.0, 0.0, 0.0, 0.0, 0.0, 0.0, 0.0, 0.0, 0.0, 0.0, 0.0, 0.0, 0.0, 0.0, 0.0, 0.0, 0.0, 0.0, 0.0, 0.0, 0.0, 0.0, 0.0, 0.0, 0.0, 0.0, 0.0, 0.0, 0.0, 0.0, 0.0, 0.0, 0.0, 0.0, 0.0, 0.0, 0.0, 0.0, 0.0, 0.0, 0.0, 0.0, 0.0, 0.0, 0.0, 0.0, 0.0, 0.0, 0.0, 0.0, 0.0, 0.0, 0.0, 0.0, 0.0, 0.0, 0.0, 0.0, 0.0, 0.0, 0.0, 0.0, 0.0, 0.0, 0.0, 0.0, 0.0, 0.0, 0.0, 0.0, 0.0, 0.0, 0.0, 0.0, 0.0, 0.0, 0.0, 0.0, 0.0, 0.0, 0.0, 0.0, 0.0, 0.0, 0.0, 0.0, 0.0, 0.0, 0.0, 0.0, 0.0, 0.0, 0.0, 0.0, 0.0, 0.0, 0.0, 0.0, 0.0, 0.0, 0.0, 0.0, 0.0, 0.0, 0.0, 0.0, 0.0, 0.0, 0.0, 0.0, 0.0, 0.0, 0.0, 0.0, 0.0, 0.0, 0.0, 0.0, 0.0, 0.0, 0.0, 0.0, 0.0, 0.0, 0.0, 0.0, 0.0, 0.0, 0.0, 0.0, 0.0, 0.0, 0.0, 0.0, 0.0, 0.0, 0.0, 0.0, 0.0, 0.0, 0.0, 0.0, 0.0, 0.0, 0.0, 0.0, 0.0, 0.0, 0.0, 0.0, 0.0, 0.0, 0.0, 0.0, 0.0, 0.0, 0.0, 0.0, 0.0, 0.0, 0.0, 0.0, 0.0, 0.0, 0.0, 0.0, 0.0, 0.0])
me_circle.use_remesh_fix_poles = True
me_circle.use_remesh_preserve_attributes = False
me_circle.update()
me_cube_001 = bpy.data.meshes.new('Cube.001')
me_cube_001.from_pydata([(-1.0, -1.0, -1.0), (-1.0, -1.0, 1.0), (-1.0, 1.0, -1.0), (-1.0, 1.0, 1.0), (1.0, -1.0, -1.0), (1.0, -1.0, 1.0), (1.0, 1.0, -1.0), (1.0, 1.0, 1.0)], [], [(0, 1, 3, 2), (2, 3, 7, 6), (6, 7, 5, 4), (4, 5, 1, 0), (2, 6, 4, 0), (7, 3, 1, 5)])
_uv = me_cube_001.uv_layers.new(name='UVMap')
_uv.uv.foreach_set('vector', [0.375, 0.0, 0.625, 0.0, 0.625, 0.25, 0.375, 0.25, 0.375, 0.25, 0.625, 0.25, 0.625, 0.5, 0.375, 0.5, 0.375, 0.5, 0.625, 0.5, 0.625, 0.75, 0.375, 0.75, 0.375, 0.75, 0.625, 0.75, 0.625, 1.0, 0.375, 1.0, 0.125, 0.5, 0.375, 0.5, 0.375, 0.75, 0.125, 0.75, 0.625, 0.5, 0.875, 0.5, 0.875, 0.75, 0.625, 0.75])
me_cube_001.materials.append(mat_petal)
me_cube_001.materials.append(mat_sepal)
me_cube_001.materials.append(mat_pollen1)
me_cube_001.materials.append(mat_pollen2)
me_cube_001.materials.append(mat_pedicel)
me_cube_001.materials.append(mat_particles)
me_cube_001.use_remesh_fix_poles = True
me_cube_001.use_remesh_preserve_attributes = False
me_cube_001.update()

# ---- objects
ob_plane = bpy.data.objects.new('Plane', me_plane)
ob_circle = bpy.data.objects.new('Circle', me_circle)
ob_empty = bpy.data.objects.new('Empty', None)
ob_camera = bpy.data.objects.new('Camera', cam_camera_001)
ob_area = bpy.data.objects.new('Area', light_area)
ob_material_cube = bpy.data.objects.new('Material Cube', me_cube_001)
ob_area_001 = bpy.data.objects.new('Area.001', light_area_001)
ob_area_002 = bpy.data.objects.new('Area.002', light_area_002)

# ---- transforms, parenting, visibility, modifiers, constraints
ob_plane.location = (0.0, 0.0, 0.0)
ob_plane.rotation_euler = (0.0, 0.0, 0.5236)
_m = ob_plane.modifiers.new('GeometryNodes', 'NODES')
_m.node_group = ng_geometry_nodes
ob_circle.location = (0.0, 0.0, 0.0)
_m = ob_circle.modifiers.new('Displace', 'DISPLACE')
_m.strength = 4.0
_m.texture_coords = 'OBJECT'
_m.texture_coords_object = ob_empty
_m = ob_circle.modifiers.new('GeometryNodes', 'NODES')
_m.node_group = ng_geometry_nodes_001
ob_empty.location = (0.0, 0.0, 5.904)
ob_empty.rotation_euler = (0.0, 0.0, 0.08375)
ob_empty.scale = (2.315, 2.315, 2.315)
ob_camera.location = (44.0, 0.0, 0.16)
ob_camera.rotation_euler = (1.571, 0.0, 1.571)
ob_area.location = (0.0, 0.0, 8.0)
ob_material_cube.location = (0.0, 0.0, 0.0)
ob_material_cube.hide_render = True
ob_area_001.location = (12.0, 14.0, 0.0)
ob_area_001.rotation_euler = (-0.8727, 1.571, 0.0)
ob_area_002.location = (12.0, -14.0, 0.0)
ob_area_002.rotation_euler = (0.8727, 1.571, 0.0)
cam_camera_001.dof.focus_object = ob_plane

# ---- collection membership
col_collection.objects.link(ob_plane)
col_collection.objects.link(ob_circle)
col_collection.objects.link(ob_empty)
col_collection.objects.link(ob_camera)
col_collection.objects.link(ob_area)
col_collection.objects.link(ob_material_cube)
col_collection.objects.link(ob_area_001)
col_collection.objects.link(ob_area_002)

# ---- scene / render settings (as saved in the file)
scene.camera = ob_camera
scene.frame_start = 1; scene.frame_end = 250; scene.frame_set(67)
scene.render.engine = 'CYCLES'
scene.cycles.samples = 200
scene.cycles.sampling_pattern = 'TABULATED_SOBOL'
scene.cycles.use_light_tree = False
scene.view_settings.view_transform = 'Filmic'
bpy.context.view_layer.update()
